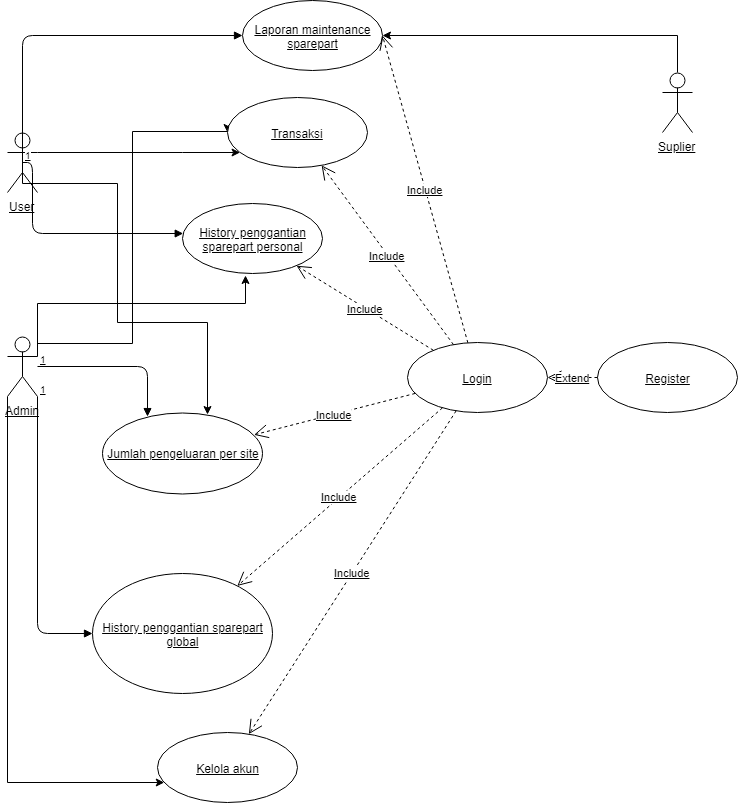

The diagram above was exported from draw.io. Its source (the exported page's mxGraphModel, read from the mxfile embedded in the PNG):
<mxGraphModel dx="992" dy="557" grid="1" gridSize="10" guides="1" tooltips="1" connect="1" arrows="1" fold="1" page="1" pageScale="1" pageWidth="827" pageHeight="1169" math="0" shadow="0">
  <root>
    <mxCell id="0" />
    <mxCell id="1" parent="0" />
    <mxCell id="QNSaRjgkUBthyVklynk2-1" style="edgeStyle=orthogonalEdgeStyle;rounded=0;orthogonalLoop=1;jettySize=auto;html=1;exitX=1;exitY=0.3333333333333333;exitDx=0;exitDy=0;exitPerimeter=0;" parent="1" source="QNSaRjgkUBthyVklynk2-2" target="QNSaRjgkUBthyVklynk2-30" edge="1">
      <mxGeometry relative="1" as="geometry">
        <Array as="points">
          <mxPoint x="210" y="349" />
          <mxPoint x="210" y="349" />
        </Array>
      </mxGeometry>
    </mxCell>
    <mxCell id="QNSaRjgkUBthyVklynk2-2" value="User&lt;br&gt;&lt;br&gt;" style="shape=umlActor;verticalLabelPosition=bottom;labelBackgroundColor=#ffffff;verticalAlign=top;html=1;outlineConnect=0;fontStyle=4" parent="1" vertex="1">
      <mxGeometry x="35" y="329" width="30" height="60" as="geometry" />
    </mxCell>
    <mxCell id="QNSaRjgkUBthyVklynk2-34" value="" style="edgeStyle=orthogonalEdgeStyle;rounded=0;orthogonalLoop=1;jettySize=auto;html=1;entryX=0;entryY=0.5;entryDx=0;entryDy=0;" parent="1" source="QNSaRjgkUBthyVklynk2-3" target="QNSaRjgkUBthyVklynk2-30" edge="1">
      <mxGeometry relative="1" as="geometry">
        <mxPoint x="50" y="453" as="targetPoint" />
        <Array as="points">
          <mxPoint x="160" y="540" />
          <mxPoint x="160" y="328" />
        </Array>
      </mxGeometry>
    </mxCell>
    <mxCell id="QNSaRjgkUBthyVklynk2-3" value="Admin&lt;br&gt;" style="shape=umlActor;verticalLabelPosition=bottom;labelBackgroundColor=#ffffff;verticalAlign=top;html=1;outlineConnect=0;fontStyle=4" parent="1" vertex="1">
      <mxGeometry x="35" y="533" width="30" height="60" as="geometry" />
    </mxCell>
    <mxCell id="QNSaRjgkUBthyVklynk2-4" value="Login" style="ellipse;whiteSpace=wrap;html=1;fontStyle=4" parent="1" vertex="1">
      <mxGeometry x="435" y="539" width="140" height="70" as="geometry" />
    </mxCell>
    <mxCell id="QNSaRjgkUBthyVklynk2-5" value="Register" style="ellipse;whiteSpace=wrap;html=1;fontStyle=4" parent="1" vertex="1">
      <mxGeometry x="625" y="539" width="140" height="70" as="geometry" />
    </mxCell>
    <mxCell id="QNSaRjgkUBthyVklynk2-6" value="Laporan maintenance sparepart" style="ellipse;whiteSpace=wrap;html=1;fontStyle=4" parent="1" vertex="1">
      <mxGeometry x="270" y="197" width="140" height="70" as="geometry" />
    </mxCell>
    <mxCell id="QNSaRjgkUBthyVklynk2-7" value="&lt;span&gt;Extend&lt;/span&gt;" style="endArrow=open;endSize=12;dashed=1;html=1;fontStyle=4" parent="1" source="QNSaRjgkUBthyVklynk2-5" target="QNSaRjgkUBthyVklynk2-4" edge="1">
      <mxGeometry width="160" relative="1" as="geometry">
        <mxPoint x="307.809538028172" y="406.97364083711443" as="sourcePoint" />
        <mxPoint x="432.17761344855717" y="461.03374497763355" as="targetPoint" />
      </mxGeometry>
    </mxCell>
    <mxCell id="QNSaRjgkUBthyVklynk2-8" value="&lt;br&gt;&lt;br&gt;" style="endArrow=block;endFill=1;html=1;edgeStyle=orthogonalEdgeStyle;align=left;verticalAlign=top;exitX=0.5;exitY=0.5;exitDx=0;exitDy=0;exitPerimeter=0;fontStyle=4" parent="1" source="QNSaRjgkUBthyVklynk2-2" target="QNSaRjgkUBthyVklynk2-6" edge="1">
      <mxGeometry x="-1" relative="1" as="geometry">
        <mxPoint x="60" y="573" as="sourcePoint" />
        <mxPoint x="195" y="594" as="targetPoint" />
        <Array as="points">
          <mxPoint x="50" y="232" />
        </Array>
      </mxGeometry>
    </mxCell>
    <mxCell id="QNSaRjgkUBthyVklynk2-9" value="1" style="resizable=0;html=1;align=left;verticalAlign=bottom;labelBackgroundColor=#ffffff;fontSize=10;fontStyle=4" parent="QNSaRjgkUBthyVklynk2-8" connectable="0" vertex="1">
      <mxGeometry x="-1" relative="1" as="geometry" />
    </mxCell>
    <mxCell id="QNSaRjgkUBthyVklynk2-10" value="History penggantian sparepart global" style="ellipse;whiteSpace=wrap;html=1;fontStyle=4" parent="1" vertex="1">
      <mxGeometry x="120" y="770" width="180" height="120" as="geometry" />
    </mxCell>
    <mxCell id="QNSaRjgkUBthyVklynk2-11" value="" style="endArrow=block;endFill=1;html=1;edgeStyle=orthogonalEdgeStyle;align=left;verticalAlign=top;entryX=0;entryY=0.5;entryDx=0;entryDy=0;exitX=1;exitY=1;exitDx=0;exitDy=0;exitPerimeter=0;fontStyle=4" parent="1" source="QNSaRjgkUBthyVklynk2-3" target="QNSaRjgkUBthyVklynk2-10" edge="1">
      <mxGeometry x="-1" relative="1" as="geometry">
        <mxPoint x="45" y="569" as="sourcePoint" />
        <mxPoint x="195" y="594" as="targetPoint" />
        <Array as="points">
          <mxPoint x="65" y="830" />
        </Array>
      </mxGeometry>
    </mxCell>
    <mxCell id="QNSaRjgkUBthyVklynk2-12" value="1" style="resizable=0;html=1;align=left;verticalAlign=bottom;labelBackgroundColor=#ffffff;fontSize=10;fontStyle=4" parent="QNSaRjgkUBthyVklynk2-11" connectable="0" vertex="1">
      <mxGeometry x="-1" relative="1" as="geometry" />
    </mxCell>
    <mxCell id="QNSaRjgkUBthyVklynk2-13" value="History penggantian sparepart personal" style="ellipse;whiteSpace=wrap;html=1;fontStyle=4" parent="1" vertex="1">
      <mxGeometry x="210" y="400" width="140" height="70" as="geometry" />
    </mxCell>
    <mxCell id="QNSaRjgkUBthyVklynk2-14" value="" style="endArrow=block;endFill=1;html=1;edgeStyle=orthogonalEdgeStyle;align=left;verticalAlign=top;exitX=0.5;exitY=0.5;exitDx=0;exitDy=0;exitPerimeter=0;fontStyle=4" parent="1" source="QNSaRjgkUBthyVklynk2-2" target="QNSaRjgkUBthyVklynk2-13" edge="1">
      <mxGeometry x="-1" relative="1" as="geometry">
        <mxPoint x="60" y="369" as="sourcePoint" />
        <mxPoint x="185" y="384" as="targetPoint" />
        <Array as="points">
          <mxPoint x="60" y="359" />
          <mxPoint x="60" y="430" />
        </Array>
      </mxGeometry>
    </mxCell>
    <mxCell id="QNSaRjgkUBthyVklynk2-15" value="" style="resizable=0;html=1;align=left;verticalAlign=bottom;labelBackgroundColor=#ffffff;fontSize=10;fontStyle=4" parent="QNSaRjgkUBthyVklynk2-14" connectable="0" vertex="1">
      <mxGeometry x="-1" relative="1" as="geometry" />
    </mxCell>
    <mxCell id="QNSaRjgkUBthyVklynk2-16" value="Jumlah pengeluaran per site" style="ellipse;whiteSpace=wrap;html=1;fontStyle=4" parent="1" vertex="1">
      <mxGeometry x="130" y="609" width="160" height="81" as="geometry" />
    </mxCell>
    <mxCell id="QNSaRjgkUBthyVklynk2-17" value="" style="endArrow=block;endFill=1;html=1;edgeStyle=orthogonalEdgeStyle;align=left;verticalAlign=top;fontStyle=4" parent="1" source="QNSaRjgkUBthyVklynk2-3" target="QNSaRjgkUBthyVklynk2-16" edge="1">
      <mxGeometry x="-1" relative="1" as="geometry">
        <mxPoint x="75.23529411764707" y="603.5294117647059" as="sourcePoint" />
        <mxPoint x="195.23529411764707" y="683.5294117647059" as="targetPoint" />
        <Array as="points">
          <mxPoint x="175" y="563" />
        </Array>
      </mxGeometry>
    </mxCell>
    <mxCell id="QNSaRjgkUBthyVklynk2-18" value="1" style="resizable=0;html=1;align=left;verticalAlign=bottom;labelBackgroundColor=#ffffff;fontSize=10;fontStyle=4" parent="QNSaRjgkUBthyVklynk2-17" connectable="0" vertex="1">
      <mxGeometry x="-1" relative="1" as="geometry" />
    </mxCell>
    <mxCell id="QNSaRjgkUBthyVklynk2-19" value="&lt;span&gt;Include&lt;/span&gt;" style="endArrow=open;endSize=12;dashed=1;html=1;fontStyle=4" parent="1" source="QNSaRjgkUBthyVklynk2-4" target="QNSaRjgkUBthyVklynk2-16" edge="1">
      <mxGeometry width="160" relative="1" as="geometry">
        <mxPoint x="319.9844170559261" y="662.3394720688773" as="sourcePoint" />
        <mxPoint x="459.9411764705883" y="607.0588235294117" as="targetPoint" />
      </mxGeometry>
    </mxCell>
    <mxCell id="QNSaRjgkUBthyVklynk2-20" value="&lt;span&gt;Include&lt;/span&gt;" style="endArrow=open;endSize=12;dashed=1;html=1;fontStyle=4" parent="1" source="QNSaRjgkUBthyVklynk2-4" target="QNSaRjgkUBthyVklynk2-10" edge="1">
      <mxGeometry width="160" relative="1" as="geometry">
        <mxPoint x="476.51894852266014" y="613.2370000051296" as="sourcePoint" />
        <mxPoint x="303.4931616990782" y="744.7669856907942" as="targetPoint" />
      </mxGeometry>
    </mxCell>
    <mxCell id="QNSaRjgkUBthyVklynk2-21" style="edgeStyle=orthogonalEdgeStyle;rounded=0;orthogonalLoop=1;jettySize=auto;html=1;exitX=1;exitY=0.3333333333333333;exitDx=0;exitDy=0;exitPerimeter=0;fontStyle=4;entryX=0.45;entryY=1.024;entryDx=0;entryDy=0;entryPerimeter=0;" parent="1" source="QNSaRjgkUBthyVklynk2-3" target="QNSaRjgkUBthyVklynk2-13" edge="1">
      <mxGeometry relative="1" as="geometry">
        <Array as="points">
          <mxPoint x="65" y="500" />
          <mxPoint x="273" y="500" />
        </Array>
      </mxGeometry>
    </mxCell>
    <mxCell id="QNSaRjgkUBthyVklynk2-22" style="edgeStyle=orthogonalEdgeStyle;rounded=0;orthogonalLoop=1;jettySize=auto;html=1;exitX=0.5;exitY=0.5;exitDx=0;exitDy=0;exitPerimeter=0;fontStyle=4" parent="1" source="QNSaRjgkUBthyVklynk2-2" target="QNSaRjgkUBthyVklynk2-16" edge="1">
      <mxGeometry relative="1" as="geometry">
        <Array as="points">
          <mxPoint x="50" y="380" />
          <mxPoint x="145" y="380" />
          <mxPoint x="145" y="519" />
          <mxPoint x="235" y="519" />
        </Array>
      </mxGeometry>
    </mxCell>
    <mxCell id="QNSaRjgkUBthyVklynk2-23" value="&lt;span&gt;Include&lt;/span&gt;" style="endArrow=open;endSize=12;dashed=1;html=1;fontStyle=4" parent="1" source="QNSaRjgkUBthyVklynk2-4" target="QNSaRjgkUBthyVklynk2-13" edge="1">
      <mxGeometry width="160" relative="1" as="geometry">
        <mxPoint x="470.33918333898964" y="615.8643266644042" as="sourcePoint" />
        <mxPoint x="329.8622113558765" y="672.2621426703126" as="targetPoint" />
      </mxGeometry>
    </mxCell>
    <mxCell id="QNSaRjgkUBthyVklynk2-24" value="&lt;span&gt;Include&lt;/span&gt;" style="endArrow=open;endSize=12;dashed=1;html=1;entryX=1;entryY=0.5;entryDx=0;entryDy=0;fontStyle=4" parent="1" source="QNSaRjgkUBthyVklynk2-4" target="QNSaRjgkUBthyVklynk2-6" edge="1">
      <mxGeometry width="160" relative="1" as="geometry">
        <mxPoint x="480.33918333898964" y="625.8643266644042" as="sourcePoint" />
        <mxPoint x="339.8622113558765" y="682.2621426703126" as="targetPoint" />
      </mxGeometry>
    </mxCell>
    <mxCell id="QNSaRjgkUBthyVklynk2-25" style="edgeStyle=orthogonalEdgeStyle;rounded=0;orthogonalLoop=1;jettySize=auto;html=1;exitX=0.5;exitY=0;exitDx=0;exitDy=0;exitPerimeter=0;" parent="1" source="QNSaRjgkUBthyVklynk2-26" target="QNSaRjgkUBthyVklynk2-6" edge="1">
      <mxGeometry relative="1" as="geometry">
        <Array as="points">
          <mxPoint x="705" y="232" />
        </Array>
      </mxGeometry>
    </mxCell>
    <mxCell id="QNSaRjgkUBthyVklynk2-26" value="Suplier&lt;br&gt;" style="shape=umlActor;verticalLabelPosition=bottom;labelBackgroundColor=#ffffff;verticalAlign=top;html=1;outlineConnect=0;fontStyle=4" parent="1" vertex="1">
      <mxGeometry x="690" y="269" width="30" height="60" as="geometry" />
    </mxCell>
    <mxCell id="QNSaRjgkUBthyVklynk2-27" value="Kelola akun" style="ellipse;whiteSpace=wrap;html=1;fontStyle=4" parent="1" vertex="1">
      <mxGeometry x="185" y="929" width="140" height="70" as="geometry" />
    </mxCell>
    <mxCell id="QNSaRjgkUBthyVklynk2-28" style="edgeStyle=orthogonalEdgeStyle;rounded=0;orthogonalLoop=1;jettySize=auto;html=1;exitX=0;exitY=1;exitDx=0;exitDy=0;exitPerimeter=0;fontStyle=4" parent="1" source="QNSaRjgkUBthyVklynk2-3" target="QNSaRjgkUBthyVklynk2-27" edge="1">
      <mxGeometry relative="1" as="geometry">
        <Array as="points">
          <mxPoint x="35" y="979" />
          <mxPoint x="235" y="979" />
        </Array>
      </mxGeometry>
    </mxCell>
    <mxCell id="QNSaRjgkUBthyVklynk2-29" value="&lt;span&gt;Include&lt;/span&gt;" style="endArrow=open;endSize=12;dashed=1;html=1;fontStyle=4" parent="1" source="QNSaRjgkUBthyVklynk2-4" target="QNSaRjgkUBthyVklynk2-27" edge="1">
      <mxGeometry width="160" relative="1" as="geometry">
        <mxPoint x="476.51894852266014" y="613.2370000051296" as="sourcePoint" />
        <mxPoint x="303.4931616990782" y="744.7669856907944" as="targetPoint" />
      </mxGeometry>
    </mxCell>
    <mxCell id="QNSaRjgkUBthyVklynk2-30" value="Transaksi" style="ellipse;whiteSpace=wrap;html=1;fontStyle=4" parent="1" vertex="1">
      <mxGeometry x="255" y="294" width="140" height="70" as="geometry" />
    </mxCell>
    <mxCell id="QNSaRjgkUBthyVklynk2-31" value="&lt;span&gt;Include&lt;/span&gt;" style="endArrow=open;endSize=12;dashed=1;html=1;fontStyle=4" parent="1" source="QNSaRjgkUBthyVklynk2-4" target="QNSaRjgkUBthyVklynk2-30" edge="1">
      <mxGeometry width="160" relative="1" as="geometry">
        <mxPoint x="506.5648086519218" y="549.255045161487" as="sourcePoint" />
        <mxPoint x="445" y="295.33333333333337" as="targetPoint" />
      </mxGeometry>
    </mxCell>
  </root>
</mxGraphModel>